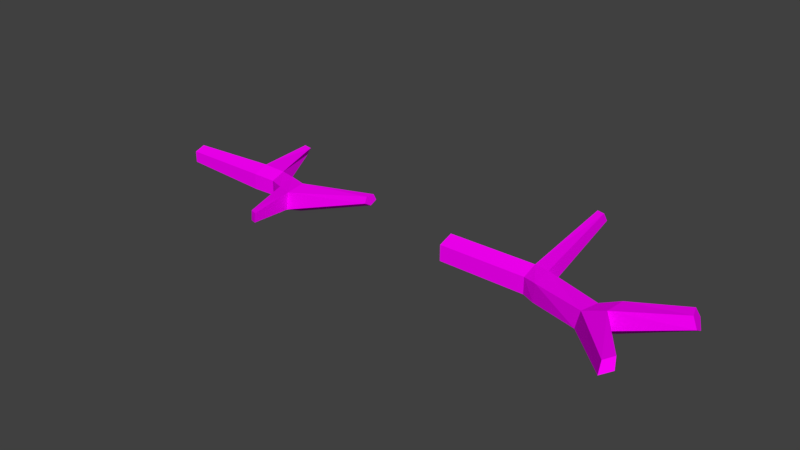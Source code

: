 # Source: Branch.blend  (saved by Blender 2.79.0; exported with 4.5.12 LTS)
import bpy
from mathutils import Matrix  # noqa: F401  (used for matrix-valued properties, if any)

bpy.ops.wm.read_factory_settings(use_empty=True)
scene = bpy.context.scene
scene.name = 'Scene'

# ---- collections
col_collection_1 = bpy.data.collections.new('Collection 1'); scene.collection.children.link(col_collection_1)

# ---- images (referenced by path relative to the original .blend; pixels are not part of the script)
import os
ASSET_DIR = os.environ.get("B2B_ASSET_DIR", "")  # directory of the original .blend (textures are referenced by path, not embedded)
HERE = os.path.dirname(os.path.abspath(__file__))  # packed textures are extracted next to this script under _unpacked/

def load_image(name, relpath, width, height, colorspace="sRGB"):
    """Load a texture the original file referenced (path relative to the .blend, or extracted next to this script)."""
    p = next((c for c in (os.path.join(HERE, relpath), os.path.join(ASSET_DIR, relpath)) if relpath and os.path.exists(c)), "")
    if p:
        img = bpy.data.images.load(p, check_existing=True)
        img.name = name
    else:  # same state as the original file: an image datablock whose file is absent (Cycles renders it pink)
        img = bpy.data.images.new(name, width, height)
        img.source = "FILE"
        img.filepath = "//" + (relpath or name)
    img.colorspace_settings.name = colorspace
    return img
img_lowpoly_tex_png_001 = load_image('LowPoly_tex.png.001', 'LowPoly_tex.png', 1024, 1024, 'sRGB')

# ---- materials (node trees are filled in below, after node groups)
mat_stone = bpy.data.materials.new('Stone')
mat_stone.alpha_threshold = 0.0
mat_stone.roughness = 0.5

# ---- material node trees
mat_stone.use_nodes = True; mat_stone.node_tree.nodes.clear()
_N = mat_stone.node_tree.nodes; _L = mat_stone.node_tree.links
n0 = _N.new('ShaderNodeTexImage'); n0.name = 'Image Texture'; n0.location = (20, 400)
n0.width = 140
n0.image = img_lowpoly_tex_png_001
n1 = _N.new('ShaderNodeBsdfDiffuse'); n1.name = 'Diffuse BSDF'; n1.location = (200, 360)
n2 = _N.new('ShaderNodeOutputMaterial'); n2.name = 'Material Output'; n2.location = (380, 300)
n3 = _N.new('ShaderNodeTexCoord'); n3.name = 'Texture Coordinate'; n3.location = (-160, 400)
_L.new(n1.outputs[0], n2.inputs[0])
_L.new(n3.outputs[2], n0.inputs[0])
_L.new(n0.outputs[0], n1.inputs[0])
n2.is_active_output = True

# ---- world
world_world = bpy.data.worlds.new('World'); scene.world = world_world
world_world.color = (0.05088, 0.05088, 0.05088)
world_world.use_sun_shadow = False
world_world.sun_shadow_jitter_overblur = 0.0
world_world.cycles.sampling_method = 'MANUAL'

# ---- meshes
me_cylinder_001 = bpy.data.meshes.new('Cylinder.001')
me_cylinder_001.from_pydata([(6.389e-08, 0.3713, 0.01633), (2.327e-07, 0.4963, 4.421), (0.3532, 0.1147, 0.01633), (0.4721, 0.1534, 4.421), (0.2183, -0.3004, 0.01633), (0.2917, -0.4016, 4.421), (-0.2183, -0.3004, 0.01633), (-0.2917, -0.4016, 4.421), (-0.3532, 0.1147, 0.01633), (-0.4721, 0.1534, 4.421), (-0.8802, -0.07843, 9.196), (-0.697, -0.2617, 9.107), (-0.8311, -0.4922, 9.045), (-1.097, -0.4513, 9.095), (-1.128, -0.1956, 9.188), (-0.455, -0.8184, 5.229), (-0.6286, -0.1998, 5.277), (0.4215, -0.2341, 5.235), (0.194, -0.8396, 5.203), (-0.08687, 0.1613, 5.281), (-0.3058, -0.4209, 3.503), (0.3058, -0.4209, 3.503), (0.4948, 0.1608, 3.503), (2.007e-07, 0.5202, 3.503), (-0.5985, -1.206, 6.031), (0.3404, -0.6297, 6.044), (-0.7528, -0.5603, 6.129), (0.07714, -1.248, 5.979), (-0.1726, -0.2044, 6.137), (-0.2508, -2.55, 5.554), (0.1283, -2.563, 5.538), (-0.3014, -2.696, 5.889), (0.06636, -2.719, 5.86), (-0.4948, 0.1608, 3.503), (-0.2957, 2.181, 3.709), (-0.5202, 2.33, 3.743), (-0.3361, 2.19, 3.412), (-0.5589, 2.337, 3.446)], [], [(23, 1, 3, 22), (22, 3, 5, 21), (21, 5, 7, 20), (26, 24, 13, 14), (20, 7, 9, 33), (33, 9, 35, 37), (0, 2, 4, 6, 8), (27, 25, 11, 12), (28, 26, 14, 10), (25, 28, 10, 11), (24, 27, 12, 13), (11, 10, 14, 13, 12), (7, 5, 18, 15), (3, 1, 19, 17), (6, 20, 33, 8), (5, 3, 17, 18), (9, 7, 15, 16), (4, 21, 20, 6), (1, 9, 16, 19), (2, 22, 21, 4), (8, 33, 23, 0), (24, 15, 29, 31), (17, 19, 28, 25), (19, 16, 26, 28), (18, 17, 25, 27), (16, 15, 24, 26), (29, 30, 32, 31), (15, 18, 30, 29), (18, 27, 32, 30), (27, 24, 31, 32), (0, 23, 22, 2), (9, 1, 34, 35), (23, 33, 37, 36), (1, 23, 36, 34), (36, 37, 35, 34)])
_uv = me_cylinder_001.uv_layers.new(name='UVMap')
_uv.uv.foreach_set('vector', [0.3825, 0.8292, 0.3936, 0.8493, 0.3846, 0.8554, 0.3772, 0.839, 0.3772, 0.839, 0.3846, 0.8554, 0.3778, 0.8617, 0.372, 0.8472, 0.372, 0.8472, 0.3778, 0.8617, 0.3715, 0.8643, 0.3676, 0.8536, 0.4037, 0.8926, 0.4105, 0.8891, 0.4152, 0.9433, 0.413, 0.9464, 0.4159, 0.856, 0.407, 0.8646, 0.4014, 0.8567, 0.4123, 0.8467, 0.4123, 0.8467, 0.4014, 0.8567, 0.4061, 0.8089, 0.4094, 0.808, 0.2255, 0.8159, 0.236, 0.8675, 0.2086, 0.8993, 0.1812, 0.8675, 0.1916, 0.8159, 0.3781, 0.902, 0.386, 0.895, 0.4073, 0.9472, 0.4044, 0.9493, 0.3949, 0.8933, 0.4037, 0.8926, 0.413, 0.9464, 0.4102, 0.9476, 0.386, 0.895, 0.3949, 0.8933, 0.4102, 0.9476, 0.4073, 0.9472, 0.3774, 0.9166, 0.3781, 0.902, 0.4044, 0.9493, 0.4033, 0.9537, 0.2946, 0.9629, 0.2744, 0.9734, 0.2619, 0.9459, 0.2744, 0.9184, 0.2946, 0.9289, 0.3715, 0.8643, 0.3778, 0.8617, 0.3771, 0.8819, 0.3691, 0.8772, 0.3846, 0.8554, 0.3936, 0.8493, 0.3935, 0.8729, 0.3851, 0.8755, 0.4488, 0.8213, 0.4159, 0.856, 0.4123, 0.8467, 0.4462, 0.8146, 0.3778, 0.8617, 0.3846, 0.8554, 0.3851, 0.8755, 0.3771, 0.8819, 0.4014, 0.8567, 0.407, 0.8646, 0.4074, 0.8775, 0.4009, 0.876, 0.3427, 0.8195, 0.372, 0.8472, 0.3676, 0.8536, 0.3406, 0.8251, 0.3936, 0.8493, 0.4014, 0.8567, 0.4009, 0.876, 0.3935, 0.8729, 0.3447, 0.8134, 0.3772, 0.839, 0.372, 0.8472, 0.3427, 0.8195, 0.3473, 0.8022, 0.3789, 0.8173, 0.3825, 0.8292, 0.346, 0.8085, 0.4105, 0.8891, 0.4074, 0.8775, 0.4226, 0.8821, 0.4238, 0.8869, 0.3851, 0.8755, 0.3935, 0.8729, 0.3949, 0.8933, 0.386, 0.895, 0.3935, 0.8729, 0.4009, 0.876, 0.4037, 0.8926, 0.3949, 0.8933, 0.3771, 0.8819, 0.3851, 0.8755, 0.386, 0.895, 0.3781, 0.902, 0.4009, 0.876, 0.4074, 0.8775, 0.4105, 0.8891, 0.4037, 0.8926, 0.2186, 0.9309, 0.2477, 0.9232, 0.2468, 0.9683, 0.2186, 0.9766, 0.3691, 0.8772, 0.3771, 0.8819, 0.3613, 0.9063, 0.3586, 0.902, 0.3771, 0.8819, 0.3781, 0.902, 0.3612, 0.9118, 0.3613, 0.9063, 0.3781, 0.902, 0.3774, 0.9166, 0.3625, 0.9171, 0.3612, 0.9118, 0.346, 0.8085, 0.3825, 0.8292, 0.3772, 0.839, 0.3447, 0.8134, 0.4014, 0.8567, 0.3936, 0.8493, 0.4033, 0.8102, 0.4061, 0.8089, 0.3825, 0.8292, 0.3789, 0.8173, 0.4023, 0.8022, 0.4018, 0.8064, 0.3936, 0.8493, 0.3825, 0.8292, 0.4018, 0.8064, 0.4033, 0.8102, 0.1926, 0.936, 0.1926, 0.9695, 0.1694, 0.9696, 0.1694, 0.9359])
me_cylinder_001.materials.append(mat_stone)
me_cylinder_001.use_remesh_preserve_volume = False
me_cylinder_001.use_remesh_preserve_attributes = False
me_cylinder_001.use_mirror_vertex_groups = False
me_cylinder_001.update()
me_cylinder = bpy.data.meshes.new('Cylinder')
me_cylinder.from_pydata([(6.747e-08, 0.6811, 0.01633), (2.455e-07, 0.7075, 4.421), (0.6478, 0.2105, 0.01633), (0.6729, 0.2186, 4.421), (0.4004, -0.5511, 0.01633), (0.4159, -0.5724, 4.421), (-0.4004, -0.5511, 0.01633), (-0.4159, -0.5724, 4.421), (-0.6478, 0.2105, 0.01633), (-0.6729, 0.2186, 4.421), (-0.3688, -1.113, 8.415), (0.1862, -1.669, 8.147), (-0.2202, -2.367, 7.958), (-1.026, -2.243, 8.109), (-1.118, -1.468, 8.392), (-1.603, -0.625, 12.16), (-1.269, -0.9902, 12.41), (-1.539, -1.472, 12.45), (-2.039, -1.405, 12.22), (-2.079, -0.8812, 12.05), (-0.5137, -2.238, 9.125), (-1.372, -2.11, 9.152), (-0.66, -0.875, 9.375), (-0.07371, -1.475, 9.262), (-1.462, -1.268, 9.307), (-0.8543, -5.326, 10.69), (-1.391, -5.122, 10.68), (-0.9752, -4.86, 11.09), (-1.506, -4.715, 11.02), (-0.5904, -0.9885, 5.222), (-0.8323, -0.1264, 5.29), (0.6311, -0.1743, 5.231), (0.314, -1.018, 5.186), (-0.07738, 0.3768, 5.296), (-2.069, 3.279, 5.601), (-2.507, 2.961, 5.601), (-2.549, 2.795, 6.007), (-2.1, 3.094, 6.01)], [], [(0, 1, 3, 2), (2, 3, 5, 4), (4, 5, 7, 6), (30, 29, 13, 14), (6, 7, 9, 8), (8, 9, 1, 0), (0, 2, 4, 6, 8), (21, 20, 17, 18), (32, 31, 11, 12), (33, 30, 14, 10), (31, 33, 10, 11), (29, 32, 12, 13), (16, 15, 19, 18, 17), (23, 22, 15, 16), (24, 21, 18, 19), (20, 23, 16, 17), (22, 24, 19, 15), (10, 14, 24, 22), (12, 11, 23, 20), (14, 13, 21, 24), (11, 10, 22, 23), (13, 12, 25, 26), (26, 25, 27, 28), (12, 20, 27, 25), (20, 21, 28, 27), (21, 13, 26, 28), (7, 5, 32, 29), (3, 1, 33, 31), (33, 1, 34, 37), (5, 3, 31, 32), (9, 7, 29, 30), (34, 35, 36, 37), (30, 33, 37, 36), (1, 9, 35, 34), (9, 30, 36, 35)])
_uv = me_cylinder.uv_layers.new(name='UVMap')
_uv.uv.foreach_set('vector', [0.4027, 0.7801, 0.3974, 0.8359, 0.3912, 0.8344, 0.3972, 0.7786, 0.3972, 0.7786, 0.3912, 0.8344, 0.3844, 0.8342, 0.3904, 0.7768, 0.4213, 0.7836, 0.4178, 0.8424, 0.4104, 0.8421, 0.4146, 0.7825, 0.4022, 0.8508, 0.4094, 0.8555, 0.4068, 0.9074, 0.3971, 0.9084, 0.4146, 0.7825, 0.4104, 0.8421, 0.4036, 0.8381, 0.4084, 0.7814, 0.4084, 0.7814, 0.4036, 0.8381, 0.3974, 0.8359, 0.4027, 0.7801, 0.2037, 0.8704, 0.2376, 0.888, 0.2376, 0.9451, 0.2037, 0.9627, 0.1827, 0.9165, 0.4038, 0.9296, 0.4065, 0.9464, 0.379, 0.9729, 0.377, 0.9671, 0.381, 0.8458, 0.3887, 0.8447, 0.3807, 0.8918, 0.3733, 0.8891, 0.3955, 0.8467, 0.4022, 0.8508, 0.3971, 0.9084, 0.3885, 0.901, 0.3887, 0.8447, 0.3955, 0.8467, 0.3885, 0.901, 0.3807, 0.8918, 0.4094, 0.8555, 0.4172, 0.8545, 0.4148, 0.8991, 0.4068, 0.9074, 0.2519, 0.796, 0.2718, 0.8192, 0.2642, 0.8567, 0.2395, 0.8567, 0.2319, 0.8192, 0.3792, 0.9094, 0.3844, 0.9184, 0.3697, 0.9557, 0.3651, 0.9526, 0.3923, 0.9267, 0.4038, 0.9296, 0.377, 0.9671, 0.3738, 0.9606, 0.372, 0.9045, 0.3792, 0.9094, 0.3651, 0.9526, 0.3605, 0.9497, 0.3844, 0.9184, 0.3923, 0.9267, 0.3738, 0.9606, 0.3697, 0.9557, 0.3885, 0.901, 0.3971, 0.9084, 0.3923, 0.9267, 0.3844, 0.9184, 0.3733, 0.8891, 0.3807, 0.8918, 0.3792, 0.9094, 0.372, 0.9045, 0.3971, 0.9084, 0.4068, 0.9074, 0.4038, 0.9296, 0.3923, 0.9267, 0.3807, 0.8918, 0.3885, 0.901, 0.3844, 0.9184, 0.3792, 0.9094, 0.4068, 0.9074, 0.4148, 0.8991, 0.4442, 0.9444, 0.4398, 0.9503, 0.2601, 0.9032, 0.2831, 0.8852, 0.2831, 0.93, 0.2595, 0.9418, 0.3976, 0.9579, 0.4065, 0.9464, 0.436, 0.9635, 0.435, 0.9729, 0.4065, 0.9464, 0.4038, 0.9296, 0.437, 0.9553, 0.436, 0.9635, 0.4038, 0.9296, 0.4068, 0.9074, 0.4398, 0.9503, 0.437, 0.9553, 0.4104, 0.8421, 0.4178, 0.8424, 0.4172, 0.8545, 0.4094, 0.8555, 0.3912, 0.8344, 0.3974, 0.8359, 0.3955, 0.8467, 0.3887, 0.8447, 0.3443, 0.7979, 0.3589, 0.8037, 0.3397, 0.8882, 0.3329, 0.8848, 0.3844, 0.8342, 0.3912, 0.8344, 0.3887, 0.8447, 0.381, 0.8458, 0.4036, 0.8381, 0.4104, 0.8421, 0.4094, 0.8555, 0.4022, 0.8508, 0.2182, 0.8247, 0.1942, 0.8241, 0.1886, 0.794, 0.2126, 0.794, 0.4022, 0.8508, 0.3955, 0.8467, 0.3994, 0.8433, 0.3994, 0.8433, 0.3974, 0.8359, 0.4036, 0.8381, 0.3994, 0.8433, 0.3994, 0.8433, 0.4036, 0.8381, 0.4022, 0.8508, 0.3994, 0.8433, 0.3994, 0.8433])
me_cylinder.materials.append(mat_stone)
me_cylinder.use_remesh_preserve_volume = False
me_cylinder.use_remesh_preserve_attributes = False
me_cylinder.use_mirror_vertex_groups = False
me_cylinder.update()

# ---- objects
ob_branch_01 = bpy.data.objects.new('Branch_01', me_cylinder_001)
ob_branch = bpy.data.objects.new('Branch', me_cylinder)

# ---- transforms, parenting, visibility, modifiers, constraints
ob_branch_01.location = (1.627, 0.0, 0.0)
ob_branch_01.rotation_euler = (-0.0, 1.571, 0.0)
ob_branch_01.scale = (0.1271, 0.1271, 0.1271)
ob_branch_01.lineart.crease_threshold = 0.0
ob_branch.location = (3.184, 0.0, 0.0)
ob_branch.rotation_euler = (-0.0, 1.571, 0.0)
ob_branch.scale = (0.09622, 0.09622, 0.09622)
ob_branch.lineart.crease_threshold = 0.0

# ---- collection membership
col_collection_1.objects.link(ob_branch_01)
col_collection_1.objects.link(ob_branch)

# ---- scene / render settings (as saved in the file)
scene.frame_start = 1; scene.frame_end = 250; scene.frame_set(1)
scene.render.engine = 'CYCLES'
scene.render.resolution_percentage = 50
scene.render.dither_intensity = 0.0
scene.cycles.use_denoising = False
scene.cycles.samples = 128
scene.cycles.sampling_pattern = 'TABULATED_SOBOL'
scene.cycles.use_adaptive_sampling = False
scene.cycles.use_light_tree = False
scene.cycles.blur_glossy = 0.0
scene.cycles.sample_clamp_indirect = 0.0
scene.cycles.bake_type = 'AO'
scene.view_settings.view_transform = 'Standard'
bpy.context.view_layer.update()

# ---- added for rendering (the .blend has no active camera and no usable light): camera, sun
cam_auto = bpy.data.cameras.new('AutoCamera')
cam_auto.lens = 50.0
cam_auto.sensor_width = 36.0
cam_auto.clip_end = 1000.0
ob_auto_camera = bpy.data.objects.new('AutoCamera', cam_auto)
scene.collection.objects.link(ob_auto_camera)
ob_auto_camera.location = (5.67999, -3.30803, 2.22994)
ob_auto_camera.rotation_euler = (1.09748, -7.21219e-08, 0.694738)
scene.camera = ob_auto_camera
light_auto_sun = bpy.data.lights.new('AutoSun', 'SUN')
light_auto_sun.energy = 3.0
light_auto_sun.angle = 0.0523599
ob_auto_sun = bpy.data.objects.new('AutoSun', light_auto_sun)
scene.collection.objects.link(ob_auto_sun)
ob_auto_sun.rotation_euler = (0.872665, 0.174533, 0.523599)
bpy.context.view_layer.update()
